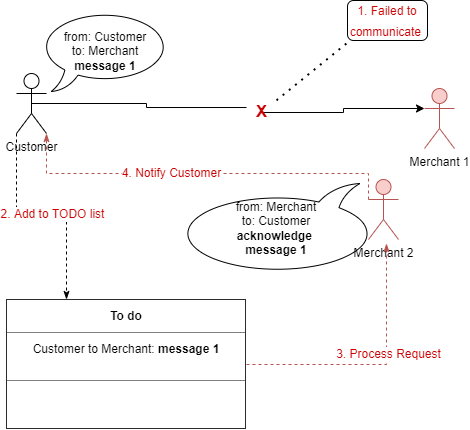

The diagram above was exported from draw.io. Its source (the exported page's mxGraphModel, read from the mxfile embedded in the PNG):
<mxGraphModel dx="848" dy="516" grid="1" gridSize="10" guides="1" tooltips="1" connect="1" arrows="1" fold="1" page="1" pageScale="1" pageWidth="850" pageHeight="1100" math="0" shadow="0">
  <root>
    <mxCell id="OD-hfsf7B-8eGwQNB3mr-0" />
    <mxCell id="OD-hfsf7B-8eGwQNB3mr-1" parent="OD-hfsf7B-8eGwQNB3mr-0" />
    <mxCell id="OD-hfsf7B-8eGwQNB3mr-2" style="edgeStyle=elbowEdgeStyle;rounded=0;orthogonalLoop=1;jettySize=auto;html=1;exitX=0.5;exitY=0.5;exitDx=0;exitDy=0;exitPerimeter=0;entryX=0;entryY=0.3333333333333333;entryDx=0;entryDy=0;entryPerimeter=0;startArrow=none;" edge="1" parent="OD-hfsf7B-8eGwQNB3mr-1" source="_ZDmdhB9_47laq3Hrwcj-0" target="OD-hfsf7B-8eGwQNB3mr-5">
      <mxGeometry relative="1" as="geometry">
        <mxPoint x="301.824855787278" y="146.7157287525381" as="targetPoint" />
      </mxGeometry>
    </mxCell>
    <mxCell id="bL1UDu23g3xDhl2VQ7VJ-2" style="edgeStyle=orthogonalEdgeStyle;rounded=0;orthogonalLoop=1;jettySize=auto;html=1;exitX=0;exitY=1;exitDx=0;exitDy=0;exitPerimeter=0;entryX=0.25;entryY=0;entryDx=0;entryDy=0;dashed=1;fontSize=12;fontColor=#CC0000;endArrow=classicThin;endFill=1;elbow=vertical;" edge="1" parent="OD-hfsf7B-8eGwQNB3mr-1" source="OD-hfsf7B-8eGwQNB3mr-4" target="bL1UDu23g3xDhl2VQ7VJ-1">
      <mxGeometry relative="1" as="geometry" />
    </mxCell>
    <mxCell id="bL1UDu23g3xDhl2VQ7VJ-3" value="2. Add to TODO list" style="edgeLabel;html=1;align=center;verticalAlign=middle;resizable=0;points=[];fontSize=12;fontColor=#CC0000;" vertex="1" connectable="0" parent="bL1UDu23g3xDhl2VQ7VJ-2">
      <mxGeometry x="0.0942" y="3" relative="1" as="geometry">
        <mxPoint as="offset" />
      </mxGeometry>
    </mxCell>
    <mxCell id="OD-hfsf7B-8eGwQNB3mr-4" value="Customer" style="shape=umlActor;verticalLabelPosition=bottom;verticalAlign=top;html=1;outlineConnect=0;" vertex="1" parent="OD-hfsf7B-8eGwQNB3mr-1">
      <mxGeometry x="180" y="140" width="30" height="60" as="geometry" />
    </mxCell>
    <mxCell id="OD-hfsf7B-8eGwQNB3mr-5" value="Merchant 1" style="shape=umlActor;verticalLabelPosition=bottom;verticalAlign=top;html=1;outlineConnect=0;fillColor=#f8cecc;strokeColor=#b85450;" vertex="1" parent="OD-hfsf7B-8eGwQNB3mr-1">
      <mxGeometry x="588" y="155" width="30" height="60" as="geometry" />
    </mxCell>
    <mxCell id="OD-hfsf7B-8eGwQNB3mr-6" value="from: Customer&lt;br&gt;to: Merchant&lt;br&gt;&lt;b&gt;message 1&lt;/b&gt;" style="whiteSpace=wrap;html=1;shape=mxgraph.basic.oval_callout" vertex="1" parent="OD-hfsf7B-8eGwQNB3mr-1">
      <mxGeometry x="204" y="78" width="130" height="80" as="geometry" />
    </mxCell>
    <mxCell id="OD-hfsf7B-8eGwQNB3mr-10" value="from: Merchant&lt;br&gt;to: Customer&lt;br&gt;&lt;b&gt;acknowledge &lt;br&gt;message 1&lt;/b&gt;" style="whiteSpace=wrap;html=1;shape=mxgraph.basic.oval_callout;direction=west;" vertex="1" parent="OD-hfsf7B-8eGwQNB3mr-1">
      <mxGeometry x="340" y="250" width="200" height="90" as="geometry" />
    </mxCell>
    <mxCell id="_ZDmdhB9_47laq3Hrwcj-0" value="&lt;b&gt;&lt;font style=&quot;font-size: 17px;&quot;&gt;X&lt;/font&gt;&lt;/b&gt;" style="text;html=1;resizable=0;autosize=1;align=center;verticalAlign=middle;points=[];fillColor=none;strokeColor=none;rounded=0;fontColor=#CC0000;" vertex="1" parent="OD-hfsf7B-8eGwQNB3mr-1">
      <mxGeometry x="410" y="164" width="30" height="30" as="geometry" />
    </mxCell>
    <mxCell id="_ZDmdhB9_47laq3Hrwcj-2" value="" style="edgeStyle=orthogonalEdgeStyle;rounded=0;orthogonalLoop=1;jettySize=auto;html=1;exitX=0.5;exitY=0.5;exitDx=0;exitDy=0;exitPerimeter=0;entryX=0;entryY=0.3333333333333333;entryDx=0;entryDy=0;entryPerimeter=0;endArrow=none;" edge="1" parent="OD-hfsf7B-8eGwQNB3mr-1" source="OD-hfsf7B-8eGwQNB3mr-4" target="_ZDmdhB9_47laq3Hrwcj-0">
      <mxGeometry relative="1" as="geometry">
        <mxPoint x="195" y="170" as="sourcePoint" />
        <mxPoint x="522" y="175" as="targetPoint" />
      </mxGeometry>
    </mxCell>
    <mxCell id="_ZDmdhB9_47laq3Hrwcj-3" value="" style="endArrow=none;dashed=1;html=1;dashPattern=1 3;strokeWidth=2;rounded=0;fontSize=17;fontColor=#CC0000;elbow=vertical;" edge="1" parent="OD-hfsf7B-8eGwQNB3mr-1" source="_ZDmdhB9_47laq3Hrwcj-0">
      <mxGeometry width="50" height="50" relative="1" as="geometry">
        <mxPoint x="520" y="130" as="sourcePoint" />
        <mxPoint x="510" y="110" as="targetPoint" />
      </mxGeometry>
    </mxCell>
    <mxCell id="_ZDmdhB9_47laq3Hrwcj-4" value="&lt;font style=&quot;font-size: 12px;&quot;&gt;1. Failed to&lt;br&gt;&lt;/font&gt;&lt;font style=&quot;font-size: 12px;&quot;&gt;communicate&amp;nbsp;&lt;/font&gt;" style="rounded=1;whiteSpace=wrap;html=1;fontSize=17;fontColor=#CC0000;" vertex="1" parent="OD-hfsf7B-8eGwQNB3mr-1">
      <mxGeometry x="511" y="67" width="80" height="40" as="geometry" />
    </mxCell>
    <mxCell id="_ZDmdhB9_47laq3Hrwcj-5" value="Merchant 2" style="shape=umlActor;verticalLabelPosition=bottom;verticalAlign=top;html=1;outlineConnect=0;fillColor=#f8cecc;strokeColor=#b85450;" vertex="1" parent="OD-hfsf7B-8eGwQNB3mr-1">
      <mxGeometry x="532" y="246" width="30" height="60" as="geometry" />
    </mxCell>
    <mxCell id="bL1UDu23g3xDhl2VQ7VJ-4" style="edgeStyle=orthogonalEdgeStyle;rounded=0;orthogonalLoop=1;jettySize=auto;html=1;exitX=1;exitY=0.5;exitDx=0;exitDy=0;dashed=1;fontSize=12;fontColor=#CC0000;endArrow=classicThin;endFill=1;elbow=vertical;fillColor=#f8cecc;strokeColor=#b85450;" edge="1" parent="OD-hfsf7B-8eGwQNB3mr-1" source="bL1UDu23g3xDhl2VQ7VJ-1">
      <mxGeometry relative="1" as="geometry">
        <mxPoint x="550" y="310" as="targetPoint" />
      </mxGeometry>
    </mxCell>
    <mxCell id="bL1UDu23g3xDhl2VQ7VJ-5" value="3. Process Request" style="edgeLabel;html=1;align=center;verticalAlign=middle;resizable=0;points=[];fontSize=12;fontColor=#CC0000;" vertex="1" connectable="0" parent="bL1UDu23g3xDhl2VQ7VJ-4">
      <mxGeometry x="0.156" y="-1" relative="1" as="geometry">
        <mxPoint as="offset" />
      </mxGeometry>
    </mxCell>
    <mxCell id="bL1UDu23g3xDhl2VQ7VJ-1" value="&lt;table border=&quot;1&quot; width=&quot;100%&quot; height=&quot;100%&quot; cellpadding=&quot;4&quot; style=&quot;width:100%;height:100%;border-collapse:collapse;&quot;&gt;&lt;tbody&gt;&lt;tr&gt;&lt;th align=&quot;center&quot;&gt;&lt;b&gt;To do&lt;/b&gt;&lt;/th&gt;&lt;/tr&gt;&lt;tr&gt;&lt;td align=&quot;center&quot;&gt;Customer to Merchant: &lt;b&gt;message 1&lt;/b&gt;&lt;br&gt;&lt;br&gt;&lt;/td&gt;&lt;/tr&gt;&lt;tr&gt;&lt;td align=&quot;center&quot;&gt;&lt;br&gt;&lt;br&gt;&lt;/td&gt;&lt;/tr&gt;&lt;/tbody&gt;&lt;/table&gt;" style="text;html=1;strokeColor=none;fillColor=none;overflow=fill;" vertex="1" parent="OD-hfsf7B-8eGwQNB3mr-1">
      <mxGeometry x="170" y="366" width="240" height="130" as="geometry" />
    </mxCell>
    <mxCell id="bL1UDu23g3xDhl2VQ7VJ-6" style="edgeStyle=orthogonalEdgeStyle;rounded=0;orthogonalLoop=1;jettySize=auto;html=1;exitX=0;exitY=0.3333333333333333;exitDx=0;exitDy=0;dashed=1;fontSize=12;fontColor=#CC0000;endArrow=classicThin;endFill=1;elbow=vertical;fillColor=#f8cecc;strokeColor=#b85450;exitPerimeter=0;entryX=1;entryY=1;entryDx=0;entryDy=0;entryPerimeter=0;" edge="1" parent="OD-hfsf7B-8eGwQNB3mr-1" source="_ZDmdhB9_47laq3Hrwcj-5" target="OD-hfsf7B-8eGwQNB3mr-4">
      <mxGeometry relative="1" as="geometry">
        <mxPoint x="370" y="210" as="sourcePoint" />
        <mxPoint x="510" y="89" as="targetPoint" />
        <Array as="points">
          <mxPoint x="532" y="240" />
          <mxPoint x="210" y="240" />
        </Array>
      </mxGeometry>
    </mxCell>
    <mxCell id="bL1UDu23g3xDhl2VQ7VJ-7" value="4. Notify Customer" style="edgeLabel;html=1;align=center;verticalAlign=middle;resizable=0;points=[];fontSize=12;fontColor=#CC0000;" vertex="1" connectable="0" parent="bL1UDu23g3xDhl2VQ7VJ-6">
      <mxGeometry x="0.156" y="-1" relative="1" as="geometry">
        <mxPoint as="offset" />
      </mxGeometry>
    </mxCell>
  </root>
</mxGraphModel>